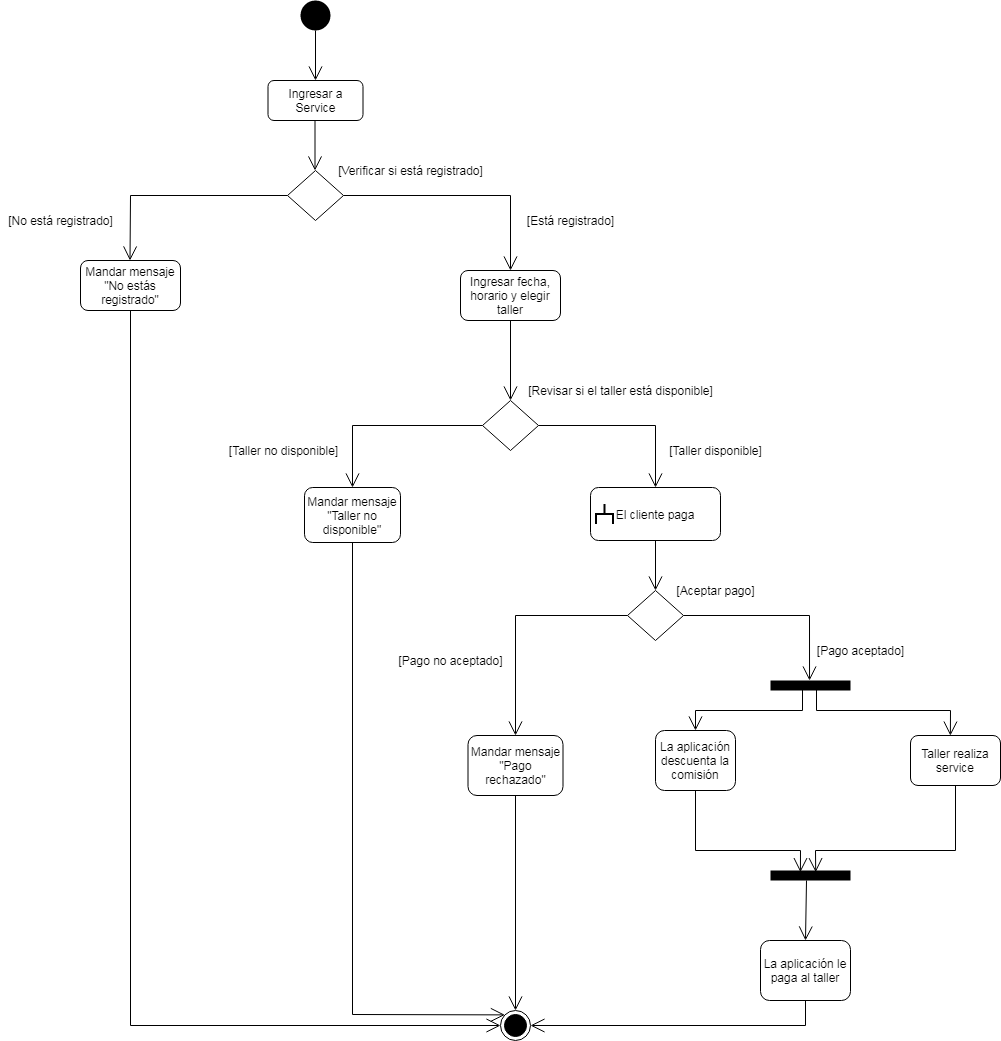

The diagram above was exported from draw.io. Its source (the exported page's mxGraphModel, read from the mxfile embedded in the PNG):
<mxGraphModel dx="1102" dy="490" grid="1" gridSize="10" guides="1" tooltips="1" connect="1" arrows="1" fold="1" page="1" pageScale="1" pageWidth="827" pageHeight="1169" math="0" shadow="0">
  <root>
    <mxCell id="0" />
    <mxCell id="1" parent="0" />
    <mxCell id="G_I5wyIO_WEzlShjLhwG-1" value="" style="ellipse;fillColor=#000000;strokeColor=none;" parent="1" vertex="1">
      <mxGeometry x="350" y="70" width="30" height="30" as="geometry" />
    </mxCell>
    <mxCell id="G_I5wyIO_WEzlShjLhwG-2" value="" style="endArrow=open;endFill=1;endSize=12;html=1;rounded=0;exitX=0.5;exitY=1;exitDx=0;exitDy=0;" parent="1" source="G_I5wyIO_WEzlShjLhwG-1" edge="1">
      <mxGeometry width="160" relative="1" as="geometry">
        <mxPoint x="340" y="190" as="sourcePoint" />
        <mxPoint x="365" y="150" as="targetPoint" />
      </mxGeometry>
    </mxCell>
    <mxCell id="G_I5wyIO_WEzlShjLhwG-3" value="Ingresar a Service" style="rounded=1;whiteSpace=wrap;html=1;" parent="1" vertex="1">
      <mxGeometry x="317.5" y="150" width="95" height="40" as="geometry" />
    </mxCell>
    <mxCell id="G_I5wyIO_WEzlShjLhwG-4" value="" style="rhombus;whiteSpace=wrap;html=1;" parent="1" vertex="1">
      <mxGeometry x="337" y="240" width="56" height="50" as="geometry" />
    </mxCell>
    <mxCell id="G_I5wyIO_WEzlShjLhwG-7" value="" style="endArrow=open;endFill=1;endSize=12;html=1;rounded=0;exitX=0.5;exitY=1;exitDx=0;exitDy=0;" parent="1" edge="1">
      <mxGeometry width="160" relative="1" as="geometry">
        <mxPoint x="364.5" y="190" as="sourcePoint" />
        <mxPoint x="364.5" y="240" as="targetPoint" />
      </mxGeometry>
    </mxCell>
    <mxCell id="G_I5wyIO_WEzlShjLhwG-8" value="[Verificar si está registrado]" style="text;html=1;align=center;verticalAlign=middle;resizable=0;points=[];autosize=1;strokeColor=none;fillColor=none;" parent="1" vertex="1">
      <mxGeometry x="380" y="230" width="160" height="20" as="geometry" />
    </mxCell>
    <mxCell id="G_I5wyIO_WEzlShjLhwG-9" value="[No está registrado]" style="text;html=1;align=center;verticalAlign=middle;resizable=0;points=[];autosize=1;strokeColor=none;fillColor=none;" parent="1" vertex="1">
      <mxGeometry x="50" y="280" width="120" height="20" as="geometry" />
    </mxCell>
    <mxCell id="G_I5wyIO_WEzlShjLhwG-10" value="Mandar mensaje &quot;No estás registrado&quot;" style="rounded=1;whiteSpace=wrap;html=1;" parent="1" vertex="1">
      <mxGeometry x="130" y="330" width="100" height="50" as="geometry" />
    </mxCell>
    <mxCell id="G_I5wyIO_WEzlShjLhwG-11" value="" style="endArrow=open;endFill=1;endSize=12;html=1;rounded=0;exitX=0;exitY=0.5;exitDx=0;exitDy=0;" parent="1" source="G_I5wyIO_WEzlShjLhwG-4" edge="1">
      <mxGeometry width="160" relative="1" as="geometry">
        <mxPoint x="179.5" y="280" as="sourcePoint" />
        <mxPoint x="179.5" y="330" as="targetPoint" />
        <Array as="points">
          <mxPoint x="180" y="265" />
        </Array>
      </mxGeometry>
    </mxCell>
    <mxCell id="G_I5wyIO_WEzlShjLhwG-12" value="Ingresar fecha, horario y elegir taller" style="rounded=1;whiteSpace=wrap;html=1;" parent="1" vertex="1">
      <mxGeometry x="510" y="340" width="100" height="50" as="geometry" />
    </mxCell>
    <mxCell id="G_I5wyIO_WEzlShjLhwG-13" value="" style="endArrow=open;endFill=1;endSize=12;html=1;rounded=0;exitX=1;exitY=0.5;exitDx=0;exitDy=0;entryX=0.5;entryY=0;entryDx=0;entryDy=0;" parent="1" source="G_I5wyIO_WEzlShjLhwG-4" target="G_I5wyIO_WEzlShjLhwG-12" edge="1">
      <mxGeometry width="160" relative="1" as="geometry">
        <mxPoint x="364.5" y="300" as="sourcePoint" />
        <mxPoint x="365" y="360" as="targetPoint" />
        <Array as="points">
          <mxPoint x="560" y="265" />
        </Array>
      </mxGeometry>
    </mxCell>
    <mxCell id="G_I5wyIO_WEzlShjLhwG-14" value="[Está registrado]" style="text;html=1;align=center;verticalAlign=middle;resizable=0;points=[];autosize=1;strokeColor=none;fillColor=none;" parent="1" vertex="1">
      <mxGeometry x="570" y="280" width="100" height="20" as="geometry" />
    </mxCell>
    <mxCell id="G_I5wyIO_WEzlShjLhwG-15" value="" style="rhombus;whiteSpace=wrap;html=1;" parent="1" vertex="1">
      <mxGeometry x="532" y="470" width="56" height="50" as="geometry" />
    </mxCell>
    <mxCell id="G_I5wyIO_WEzlShjLhwG-16" value="" style="endArrow=open;endFill=1;endSize=12;html=1;rounded=0;entryX=0.5;entryY=0;entryDx=0;entryDy=0;exitX=0.5;exitY=1;exitDx=0;exitDy=0;" parent="1" source="G_I5wyIO_WEzlShjLhwG-12" target="G_I5wyIO_WEzlShjLhwG-15" edge="1">
      <mxGeometry width="160" relative="1" as="geometry">
        <mxPoint x="365" y="410" as="sourcePoint" />
        <mxPoint x="364.5" y="470" as="targetPoint" />
      </mxGeometry>
    </mxCell>
    <mxCell id="G_I5wyIO_WEzlShjLhwG-17" value="[Revisar si el taller está disponible]" style="text;html=1;align=center;verticalAlign=middle;resizable=0;points=[];autosize=1;strokeColor=none;fillColor=none;" parent="1" vertex="1">
      <mxGeometry x="570" y="450" width="200" height="20" as="geometry" />
    </mxCell>
    <mxCell id="G_I5wyIO_WEzlShjLhwG-18" value="Mandar mensaje &quot;Taller no disponible&quot;" style="rounded=1;whiteSpace=wrap;html=1;" parent="1" vertex="1">
      <mxGeometry x="354" y="557" width="96" height="55" as="geometry" />
    </mxCell>
    <mxCell id="G_I5wyIO_WEzlShjLhwG-19" value="" style="endArrow=open;endFill=1;endSize=12;html=1;rounded=0;entryX=0.5;entryY=0;entryDx=0;entryDy=0;exitX=0;exitY=0.5;exitDx=0;exitDy=0;" parent="1" source="G_I5wyIO_WEzlShjLhwG-15" target="G_I5wyIO_WEzlShjLhwG-18" edge="1">
      <mxGeometry width="160" relative="1" as="geometry">
        <mxPoint x="414" y="450" as="sourcePoint" />
        <mxPoint x="414" y="530" as="targetPoint" />
        <Array as="points">
          <mxPoint x="402" y="495" />
        </Array>
      </mxGeometry>
    </mxCell>
    <mxCell id="G_I5wyIO_WEzlShjLhwG-20" value="[Taller no disponible]" style="text;html=1;align=center;verticalAlign=middle;resizable=0;points=[];autosize=1;strokeColor=none;fillColor=none;" parent="1" vertex="1">
      <mxGeometry x="273" y="510" width="120" height="20" as="geometry" />
    </mxCell>
    <mxCell id="G_I5wyIO_WEzlShjLhwG-21" value="El cliente paga" style="rounded=1;whiteSpace=wrap;html=1;" parent="1" vertex="1">
      <mxGeometry x="640" y="557" width="130" height="53" as="geometry" />
    </mxCell>
    <mxCell id="G_I5wyIO_WEzlShjLhwG-22" value="" style="endArrow=open;endFill=1;endSize=12;html=1;rounded=0;entryX=0.5;entryY=0;entryDx=0;entryDy=0;exitX=1;exitY=0.5;exitDx=0;exitDy=0;" parent="1" source="G_I5wyIO_WEzlShjLhwG-15" target="G_I5wyIO_WEzlShjLhwG-21" edge="1">
      <mxGeometry width="160" relative="1" as="geometry">
        <mxPoint x="660" y="480" as="sourcePoint" />
        <mxPoint x="660" y="560" as="targetPoint" />
        <Array as="points">
          <mxPoint x="705" y="495" />
        </Array>
      </mxGeometry>
    </mxCell>
    <mxCell id="G_I5wyIO_WEzlShjLhwG-23" value="[Taller disponible]" style="text;html=1;align=center;verticalAlign=middle;resizable=0;points=[];autosize=1;strokeColor=none;fillColor=none;" parent="1" vertex="1">
      <mxGeometry x="710" y="510" width="110" height="20" as="geometry" />
    </mxCell>
    <mxCell id="G_I5wyIO_WEzlShjLhwG-24" value="La aplicación descuenta la comisión" style="rounded=1;whiteSpace=wrap;html=1;" parent="1" vertex="1">
      <mxGeometry x="705" y="800" width="80" height="60" as="geometry" />
    </mxCell>
    <mxCell id="G_I5wyIO_WEzlShjLhwG-25" value="" style="endArrow=open;endFill=1;endSize=12;html=1;rounded=0;exitX=0.5;exitY=1;exitDx=0;exitDy=0;entryX=0.5;entryY=0;entryDx=0;entryDy=0;" parent="1" source="G_I5wyIO_WEzlShjLhwG-21" target="G_I5wyIO_WEzlShjLhwG-34" edge="1">
      <mxGeometry width="160" relative="1" as="geometry">
        <mxPoint x="760" y="640" as="sourcePoint" />
        <mxPoint x="705" y="670" as="targetPoint" />
      </mxGeometry>
    </mxCell>
    <mxCell id="G_I5wyIO_WEzlShjLhwG-26" value="La aplicación le paga al taller" style="rounded=1;whiteSpace=wrap;html=1;" parent="1" vertex="1">
      <mxGeometry x="810" y="1010" width="90" height="60" as="geometry" />
    </mxCell>
    <mxCell id="G_I5wyIO_WEzlShjLhwG-27" value="" style="endArrow=open;endFill=1;endSize=12;html=1;rounded=0;entryX=0.374;entryY=0.165;entryDx=0;entryDy=0;exitX=0.5;exitY=1;exitDx=0;exitDy=0;entryPerimeter=0;" parent="1" source="G_I5wyIO_WEzlShjLhwG-24" target="G_I5wyIO_WEzlShjLhwG-42" edge="1">
      <mxGeometry width="160" relative="1" as="geometry">
        <mxPoint x="715" y="620" as="sourcePoint" />
        <mxPoint x="715" y="680" as="targetPoint" />
        <Array as="points">
          <mxPoint x="745" y="920" />
          <mxPoint x="850" y="920" />
        </Array>
      </mxGeometry>
    </mxCell>
    <mxCell id="G_I5wyIO_WEzlShjLhwG-28" value="" style="ellipse;html=1;shape=endState;fillColor=#000000;strokeColor=#000000;" parent="1" vertex="1">
      <mxGeometry x="550" y="1080" width="30" height="30" as="geometry" />
    </mxCell>
    <mxCell id="G_I5wyIO_WEzlShjLhwG-30" value="" style="endArrow=open;endFill=1;endSize=12;html=1;rounded=0;entryX=0;entryY=0;entryDx=0;entryDy=0;exitX=0.5;exitY=1;exitDx=0;exitDy=0;" parent="1" source="G_I5wyIO_WEzlShjLhwG-18" target="G_I5wyIO_WEzlShjLhwG-28" edge="1">
      <mxGeometry width="160" relative="1" as="geometry">
        <mxPoint x="715" y="620" as="sourcePoint" />
        <mxPoint x="715" y="680" as="targetPoint" />
        <Array as="points">
          <mxPoint x="402" y="1084" />
        </Array>
      </mxGeometry>
    </mxCell>
    <mxCell id="G_I5wyIO_WEzlShjLhwG-31" value="" style="endArrow=open;endFill=1;endSize=12;html=1;rounded=0;exitX=0.5;exitY=1;exitDx=0;exitDy=0;entryX=0;entryY=0.5;entryDx=0;entryDy=0;" parent="1" source="G_I5wyIO_WEzlShjLhwG-10" target="G_I5wyIO_WEzlShjLhwG-28" edge="1">
      <mxGeometry width="160" relative="1" as="geometry">
        <mxPoint x="570" y="400" as="sourcePoint" />
        <mxPoint x="220" y="720" as="targetPoint" />
        <Array as="points">
          <mxPoint x="180" y="1095" />
        </Array>
      </mxGeometry>
    </mxCell>
    <mxCell id="G_I5wyIO_WEzlShjLhwG-32" value="" style="html=1;points=[];perimeter=orthogonalPerimeter;fillColor=#000000;strokeColor=none;" parent="1" vertex="1">
      <mxGeometry x="820" y="750" width="80" height="10" as="geometry" />
    </mxCell>
    <mxCell id="G_I5wyIO_WEzlShjLhwG-34" value="" style="rhombus;whiteSpace=wrap;html=1;" parent="1" vertex="1">
      <mxGeometry x="677" y="660" width="56" height="50" as="geometry" />
    </mxCell>
    <mxCell id="G_I5wyIO_WEzlShjLhwG-35" value="[Aceptar pago]" style="text;html=1;align=center;verticalAlign=middle;resizable=0;points=[];autosize=1;strokeColor=none;fillColor=none;" parent="1" vertex="1">
      <mxGeometry x="720" y="650" width="90" height="20" as="geometry" />
    </mxCell>
    <mxCell id="G_I5wyIO_WEzlShjLhwG-36" value="" style="strokeWidth=2;html=1;shape=mxgraph.flowchart.annotation_2;align=left;labelPosition=right;pointerEvents=1;rotation=90;" parent="1" vertex="1">
      <mxGeometry x="644" y="575" width="20" height="17" as="geometry" />
    </mxCell>
    <mxCell id="G_I5wyIO_WEzlShjLhwG-38" value="" style="endArrow=open;endFill=1;endSize=12;html=1;rounded=0;exitX=1;exitY=0.5;exitDx=0;exitDy=0;entryX=0.488;entryY=0;entryDx=0;entryDy=0;entryPerimeter=0;" parent="1" source="G_I5wyIO_WEzlShjLhwG-34" target="G_I5wyIO_WEzlShjLhwG-32" edge="1">
      <mxGeometry width="160" relative="1" as="geometry">
        <mxPoint x="715" y="620" as="sourcePoint" />
        <mxPoint x="715" y="670" as="targetPoint" />
        <Array as="points">
          <mxPoint x="859" y="685" />
        </Array>
      </mxGeometry>
    </mxCell>
    <mxCell id="G_I5wyIO_WEzlShjLhwG-39" value="" style="endArrow=open;endFill=1;endSize=12;html=1;rounded=0;entryX=0.5;entryY=0;entryDx=0;entryDy=0;" parent="1" target="G_I5wyIO_WEzlShjLhwG-24" edge="1">
      <mxGeometry width="160" relative="1" as="geometry">
        <mxPoint x="852" y="755" as="sourcePoint" />
        <mxPoint x="715" y="670" as="targetPoint" />
        <Array as="points">
          <mxPoint x="852" y="780" />
          <mxPoint x="745" y="780" />
        </Array>
      </mxGeometry>
    </mxCell>
    <mxCell id="G_I5wyIO_WEzlShjLhwG-40" value="Taller realiza service" style="rounded=1;whiteSpace=wrap;html=1;" parent="1" vertex="1">
      <mxGeometry x="960" y="805" width="90" height="50" as="geometry" />
    </mxCell>
    <mxCell id="G_I5wyIO_WEzlShjLhwG-41" value="" style="endArrow=open;endFill=1;endSize=12;html=1;rounded=0;entryX=0.443;entryY=0.002;entryDx=0;entryDy=0;entryPerimeter=0;" parent="1" target="G_I5wyIO_WEzlShjLhwG-40" edge="1">
      <mxGeometry width="160" relative="1" as="geometry">
        <mxPoint x="866" y="755" as="sourcePoint" />
        <mxPoint x="1000" y="800" as="targetPoint" />
        <Array as="points">
          <mxPoint x="866" y="780" />
          <mxPoint x="1000" y="780" />
        </Array>
      </mxGeometry>
    </mxCell>
    <mxCell id="G_I5wyIO_WEzlShjLhwG-42" value="" style="html=1;points=[];perimeter=orthogonalPerimeter;fillColor=#000000;strokeColor=none;" parent="1" vertex="1">
      <mxGeometry x="820" y="940" width="80" height="10" as="geometry" />
    </mxCell>
    <mxCell id="G_I5wyIO_WEzlShjLhwG-43" value="" style="endArrow=open;endFill=1;endSize=12;html=1;rounded=0;exitX=0.5;exitY=1;exitDx=0;exitDy=0;entryX=0.565;entryY=0.165;entryDx=0;entryDy=0;entryPerimeter=0;" parent="1" source="G_I5wyIO_WEzlShjLhwG-40" target="G_I5wyIO_WEzlShjLhwG-42" edge="1">
      <mxGeometry width="160" relative="1" as="geometry">
        <mxPoint x="990" y="920" as="sourcePoint" />
        <mxPoint x="990" y="970" as="targetPoint" />
        <Array as="points">
          <mxPoint x="1005" y="920" />
          <mxPoint x="865" y="920" />
        </Array>
      </mxGeometry>
    </mxCell>
    <mxCell id="G_I5wyIO_WEzlShjLhwG-44" value="" style="endArrow=open;endFill=1;endSize=12;html=1;rounded=0;exitX=0.5;exitY=1;exitDx=0;exitDy=0;entryX=1;entryY=0.5;entryDx=0;entryDy=0;" parent="1" source="G_I5wyIO_WEzlShjLhwG-26" target="G_I5wyIO_WEzlShjLhwG-28" edge="1">
      <mxGeometry width="160" relative="1" as="geometry">
        <mxPoint x="794.29" y="1100" as="sourcePoint" />
        <mxPoint x="794.2899999999995" y="1150" as="targetPoint" />
        <Array as="points">
          <mxPoint x="855" y="1095" />
        </Array>
      </mxGeometry>
    </mxCell>
    <mxCell id="G_I5wyIO_WEzlShjLhwG-45" value="" style="endArrow=open;endFill=1;endSize=12;html=1;rounded=0;exitX=0.45;exitY=1;exitDx=0;exitDy=0;entryX=0.5;entryY=0;entryDx=0;entryDy=0;exitPerimeter=0;" parent="1" source="G_I5wyIO_WEzlShjLhwG-42" target="G_I5wyIO_WEzlShjLhwG-26" edge="1">
      <mxGeometry width="160" relative="1" as="geometry">
        <mxPoint x="715" y="620" as="sourcePoint" />
        <mxPoint x="714.9999999999995" y="670" as="targetPoint" />
      </mxGeometry>
    </mxCell>
    <mxCell id="G_I5wyIO_WEzlShjLhwG-46" value="Mandar mensaje &quot;Pago rechazado&quot;" style="rounded=1;whiteSpace=wrap;html=1;" parent="1" vertex="1">
      <mxGeometry x="517.5" y="805" width="95" height="60" as="geometry" />
    </mxCell>
    <mxCell id="G_I5wyIO_WEzlShjLhwG-47" value="" style="endArrow=open;endFill=1;endSize=12;html=1;rounded=0;exitX=0;exitY=0.5;exitDx=0;exitDy=0;entryX=0.5;entryY=0;entryDx=0;entryDy=0;" parent="1" source="G_I5wyIO_WEzlShjLhwG-34" target="G_I5wyIO_WEzlShjLhwG-46" edge="1">
      <mxGeometry width="160" relative="1" as="geometry">
        <mxPoint x="560" y="750" as="sourcePoint" />
        <mxPoint x="559.9999999999995" y="800" as="targetPoint" />
        <Array as="points">
          <mxPoint x="565" y="685" />
        </Array>
      </mxGeometry>
    </mxCell>
    <mxCell id="G_I5wyIO_WEzlShjLhwG-48" value="[Pago aceptado]" style="text;html=1;align=center;verticalAlign=middle;resizable=0;points=[];autosize=1;strokeColor=none;fillColor=none;" parent="1" vertex="1">
      <mxGeometry x="860" y="710" width="100" height="20" as="geometry" />
    </mxCell>
    <mxCell id="G_I5wyIO_WEzlShjLhwG-49" value="[Pago no aceptado]" style="text;html=1;align=center;verticalAlign=middle;resizable=0;points=[];autosize=1;strokeColor=none;fillColor=none;" parent="1" vertex="1">
      <mxGeometry x="440" y="720" width="120" height="20" as="geometry" />
    </mxCell>
    <mxCell id="G_I5wyIO_WEzlShjLhwG-50" value="" style="endArrow=open;endFill=1;endSize=12;html=1;rounded=0;exitX=0.5;exitY=1;exitDx=0;exitDy=0;entryX=0.5;entryY=0;entryDx=0;entryDy=0;" parent="1" source="G_I5wyIO_WEzlShjLhwG-46" target="G_I5wyIO_WEzlShjLhwG-28" edge="1">
      <mxGeometry width="160" relative="1" as="geometry">
        <mxPoint x="588" y="960" as="sourcePoint" />
        <mxPoint x="587.9999999999995" y="1010" as="targetPoint" />
      </mxGeometry>
    </mxCell>
  </root>
</mxGraphModel>